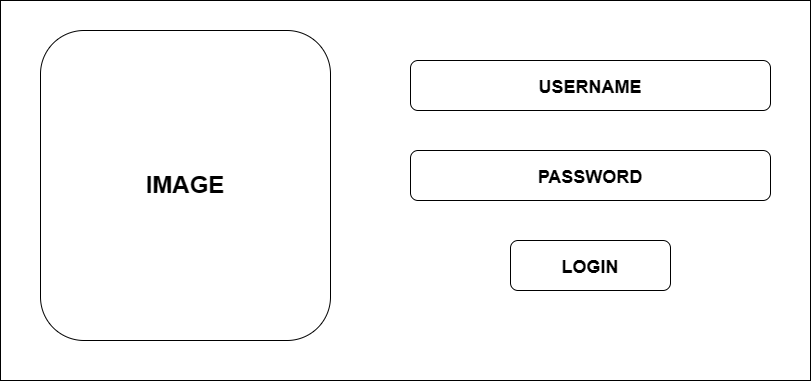

The diagram above was exported from draw.io. Its source (the exported page's mxGraphModel, read from the mxfile embedded in the PNG):
<mxGraphModel dx="1032" dy="533" grid="1" gridSize="10" guides="1" tooltips="1" connect="1" arrows="1" fold="1" page="1" pageScale="1" pageWidth="850" pageHeight="1100" math="0" shadow="0">
  <root>
    <mxCell id="0" />
    <mxCell id="1" parent="0" />
    <mxCell id="pYctV7n7Pc-jkA-UfxNJ-1" value="" style="rounded=0;whiteSpace=wrap;html=1;" vertex="1" parent="1">
      <mxGeometry x="30" y="20" width="810" height="380" as="geometry" />
    </mxCell>
    <mxCell id="pYctV7n7Pc-jkA-UfxNJ-2" value="&lt;b&gt;&lt;font style=&quot;font-size: 24px;&quot;&gt;IMAGE&lt;/font&gt;&lt;/b&gt;" style="rounded=1;whiteSpace=wrap;html=1;" vertex="1" parent="1">
      <mxGeometry x="70" y="50" width="290" height="310" as="geometry" />
    </mxCell>
    <mxCell id="pYctV7n7Pc-jkA-UfxNJ-3" value="&lt;b&gt;&lt;font style=&quot;font-size: 18px;&quot;&gt;USERNAME&lt;/font&gt;&lt;/b&gt;" style="rounded=1;whiteSpace=wrap;html=1;fontSize=24;" vertex="1" parent="1">
      <mxGeometry x="440" y="80" width="360" height="50" as="geometry" />
    </mxCell>
    <mxCell id="pYctV7n7Pc-jkA-UfxNJ-4" value="&lt;b&gt;&lt;font style=&quot;font-size: 18px;&quot;&gt;PASSWORD&lt;/font&gt;&lt;/b&gt;" style="rounded=1;whiteSpace=wrap;html=1;fontSize=24;" vertex="1" parent="1">
      <mxGeometry x="440" y="170" width="360" height="50" as="geometry" />
    </mxCell>
    <mxCell id="pYctV7n7Pc-jkA-UfxNJ-5" value="&lt;b&gt;&lt;font style=&quot;font-size: 18px;&quot;&gt;LOGIN&lt;/font&gt;&lt;/b&gt;" style="rounded=1;whiteSpace=wrap;html=1;fontSize=24;" vertex="1" parent="1">
      <mxGeometry x="540" y="260" width="160" height="50" as="geometry" />
    </mxCell>
  </root>
</mxGraphModel>